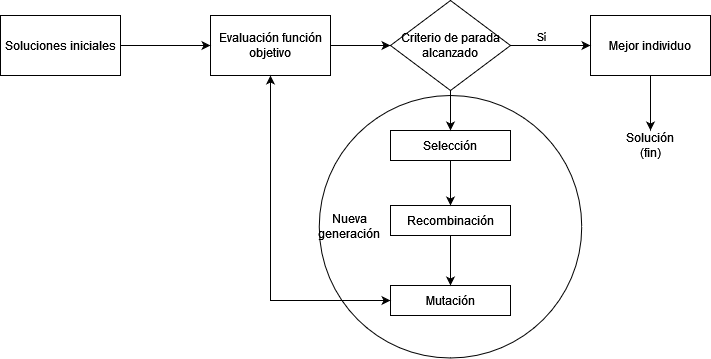

The diagram above was exported from draw.io. Its source (the exported page's mxGraphModel, read from the mxfile embedded in the PNG):
<mxGraphModel dx="2180" dy="537" grid="1" gridSize="10" guides="1" tooltips="1" connect="1" arrows="1" fold="1" page="1" pageScale="1" pageWidth="827" pageHeight="1169" math="0" shadow="0">
  <root>
    <mxCell id="4o3O8rfgBLgOyKVZqKfU-0" />
    <mxCell id="4o3O8rfgBLgOyKVZqKfU-1" parent="4o3O8rfgBLgOyKVZqKfU-0" />
    <mxCell id="4o3O8rfgBLgOyKVZqKfU-20" value="" style="ellipse;whiteSpace=wrap;html=1;aspect=fixed;" vertex="1" parent="4o3O8rfgBLgOyKVZqKfU-1">
      <mxGeometry x="248.75" y="280" width="262.5" height="262.5" as="geometry" />
    </mxCell>
    <mxCell id="4o3O8rfgBLgOyKVZqKfU-2" value="Soluciones iniciales" style="rounded=0;whiteSpace=wrap;html=1;" vertex="1" parent="4o3O8rfgBLgOyKVZqKfU-1">
      <mxGeometry x="-70" y="200" width="120" height="60" as="geometry" />
    </mxCell>
    <mxCell id="4o3O8rfgBLgOyKVZqKfU-4" value="Evaluación función objetivo" style="rounded=0;whiteSpace=wrap;html=1;" vertex="1" parent="4o3O8rfgBLgOyKVZqKfU-1">
      <mxGeometry x="140" y="200" width="120" height="60" as="geometry" />
    </mxCell>
    <mxCell id="4o3O8rfgBLgOyKVZqKfU-5" value="" style="endArrow=classic;html=1;rounded=0;exitX=1;exitY=0.5;exitDx=0;exitDy=0;entryX=0;entryY=0.5;entryDx=0;entryDy=0;" edge="1" parent="4o3O8rfgBLgOyKVZqKfU-1" source="4o3O8rfgBLgOyKVZqKfU-2" target="4o3O8rfgBLgOyKVZqKfU-4">
      <mxGeometry width="50" height="50" relative="1" as="geometry">
        <mxPoint x="100" y="300" as="sourcePoint" />
        <mxPoint x="150" y="250" as="targetPoint" />
      </mxGeometry>
    </mxCell>
    <mxCell id="4o3O8rfgBLgOyKVZqKfU-6" value="Criterio de parada alcanzado" style="rhombus;whiteSpace=wrap;html=1;" vertex="1" parent="4o3O8rfgBLgOyKVZqKfU-1">
      <mxGeometry x="320" y="185" width="120" height="90" as="geometry" />
    </mxCell>
    <mxCell id="4o3O8rfgBLgOyKVZqKfU-7" value="" style="endArrow=classic;html=1;rounded=0;exitX=1;exitY=0.5;exitDx=0;exitDy=0;entryX=0;entryY=0.5;entryDx=0;entryDy=0;" edge="1" parent="4o3O8rfgBLgOyKVZqKfU-1" source="4o3O8rfgBLgOyKVZqKfU-4" target="4o3O8rfgBLgOyKVZqKfU-6">
      <mxGeometry width="50" height="50" relative="1" as="geometry">
        <mxPoint x="120" y="300" as="sourcePoint" />
        <mxPoint x="170" y="250" as="targetPoint" />
      </mxGeometry>
    </mxCell>
    <mxCell id="4o3O8rfgBLgOyKVZqKfU-8" value="Mejor individuo" style="rounded=0;whiteSpace=wrap;html=1;" vertex="1" parent="4o3O8rfgBLgOyKVZqKfU-1">
      <mxGeometry x="520" y="200" width="120" height="60" as="geometry" />
    </mxCell>
    <mxCell id="4o3O8rfgBLgOyKVZqKfU-9" value="" style="endArrow=classic;html=1;rounded=0;exitX=1;exitY=0.5;exitDx=0;exitDy=0;entryX=0;entryY=0.5;entryDx=0;entryDy=0;" edge="1" parent="4o3O8rfgBLgOyKVZqKfU-1" source="4o3O8rfgBLgOyKVZqKfU-6" target="4o3O8rfgBLgOyKVZqKfU-8">
      <mxGeometry width="50" height="50" relative="1" as="geometry">
        <mxPoint x="480" y="300" as="sourcePoint" />
        <mxPoint x="530" y="250" as="targetPoint" />
      </mxGeometry>
    </mxCell>
    <mxCell id="4o3O8rfgBLgOyKVZqKfU-12" value="Sí" style="edgeLabel;html=1;align=center;verticalAlign=middle;resizable=0;points=[];" vertex="1" connectable="0" parent="4o3O8rfgBLgOyKVZqKfU-9">
      <mxGeometry x="-0.25" y="-3" relative="1" as="geometry">
        <mxPoint y="-13" as="offset" />
      </mxGeometry>
    </mxCell>
    <mxCell id="4o3O8rfgBLgOyKVZqKfU-10" value="" style="endArrow=classic;html=1;rounded=0;exitX=0.5;exitY=1;exitDx=0;exitDy=0;" edge="1" parent="4o3O8rfgBLgOyKVZqKfU-1" source="4o3O8rfgBLgOyKVZqKfU-8" target="4o3O8rfgBLgOyKVZqKfU-11">
      <mxGeometry width="50" height="50" relative="1" as="geometry">
        <mxPoint x="480" y="390" as="sourcePoint" />
        <mxPoint x="580" y="330" as="targetPoint" />
      </mxGeometry>
    </mxCell>
    <mxCell id="4o3O8rfgBLgOyKVZqKfU-11" value="Solución (fin)" style="text;html=1;strokeColor=none;fillColor=none;align=center;verticalAlign=middle;whiteSpace=wrap;rounded=0;" vertex="1" parent="4o3O8rfgBLgOyKVZqKfU-1">
      <mxGeometry x="550" y="315" width="60" height="30" as="geometry" />
    </mxCell>
    <mxCell id="4o3O8rfgBLgOyKVZqKfU-13" value="Selección" style="rounded=0;whiteSpace=wrap;html=1;" vertex="1" parent="4o3O8rfgBLgOyKVZqKfU-1">
      <mxGeometry x="320" y="315" width="120" height="30" as="geometry" />
    </mxCell>
    <mxCell id="4o3O8rfgBLgOyKVZqKfU-14" value="Recombinación" style="rounded=0;whiteSpace=wrap;html=1;" vertex="1" parent="4o3O8rfgBLgOyKVZqKfU-1">
      <mxGeometry x="320" y="390" width="120" height="30" as="geometry" />
    </mxCell>
    <mxCell id="4o3O8rfgBLgOyKVZqKfU-15" value="Mutación" style="rounded=0;whiteSpace=wrap;html=1;" vertex="1" parent="4o3O8rfgBLgOyKVZqKfU-1">
      <mxGeometry x="320" y="470" width="120" height="30" as="geometry" />
    </mxCell>
    <mxCell id="4o3O8rfgBLgOyKVZqKfU-16" value="" style="endArrow=classic;html=1;rounded=0;exitX=0.5;exitY=1;exitDx=0;exitDy=0;entryX=0.5;entryY=0;entryDx=0;entryDy=0;" edge="1" parent="4o3O8rfgBLgOyKVZqKfU-1" source="4o3O8rfgBLgOyKVZqKfU-6" target="4o3O8rfgBLgOyKVZqKfU-13">
      <mxGeometry width="50" height="50" relative="1" as="geometry">
        <mxPoint x="480" y="390" as="sourcePoint" />
        <mxPoint x="530" y="340" as="targetPoint" />
      </mxGeometry>
    </mxCell>
    <mxCell id="4o3O8rfgBLgOyKVZqKfU-17" value="" style="endArrow=classic;html=1;rounded=0;exitX=0.5;exitY=1;exitDx=0;exitDy=0;entryX=0.5;entryY=0;entryDx=0;entryDy=0;" edge="1" parent="4o3O8rfgBLgOyKVZqKfU-1" source="4o3O8rfgBLgOyKVZqKfU-13" target="4o3O8rfgBLgOyKVZqKfU-14">
      <mxGeometry width="50" height="50" relative="1" as="geometry">
        <mxPoint x="480" y="390" as="sourcePoint" />
        <mxPoint x="530" y="340" as="targetPoint" />
      </mxGeometry>
    </mxCell>
    <mxCell id="4o3O8rfgBLgOyKVZqKfU-18" value="" style="endArrow=classic;html=1;rounded=0;exitX=0.5;exitY=1;exitDx=0;exitDy=0;entryX=0.5;entryY=0;entryDx=0;entryDy=0;" edge="1" parent="4o3O8rfgBLgOyKVZqKfU-1" source="4o3O8rfgBLgOyKVZqKfU-14" target="4o3O8rfgBLgOyKVZqKfU-15">
      <mxGeometry width="50" height="50" relative="1" as="geometry">
        <mxPoint x="480" y="390" as="sourcePoint" />
        <mxPoint x="530" y="340" as="targetPoint" />
      </mxGeometry>
    </mxCell>
    <mxCell id="4o3O8rfgBLgOyKVZqKfU-21" value="Nueva generación" style="text;html=1;strokeColor=none;fillColor=none;align=center;verticalAlign=middle;whiteSpace=wrap;rounded=0;" vertex="1" parent="4o3O8rfgBLgOyKVZqKfU-1">
      <mxGeometry x="248.75" y="396.25" width="60" height="30" as="geometry" />
    </mxCell>
    <mxCell id="4o3O8rfgBLgOyKVZqKfU-22" value="" style="endArrow=classic;startArrow=classic;html=1;rounded=0;exitX=0;exitY=0.5;exitDx=0;exitDy=0;entryX=0.5;entryY=1;entryDx=0;entryDy=0;" edge="1" parent="4o3O8rfgBLgOyKVZqKfU-1" source="4o3O8rfgBLgOyKVZqKfU-15" target="4o3O8rfgBLgOyKVZqKfU-4">
      <mxGeometry width="50" height="50" relative="1" as="geometry">
        <mxPoint x="480" y="440" as="sourcePoint" />
        <mxPoint x="530" y="390" as="targetPoint" />
        <Array as="points">
          <mxPoint x="200" y="485" />
        </Array>
      </mxGeometry>
    </mxCell>
  </root>
</mxGraphModel>